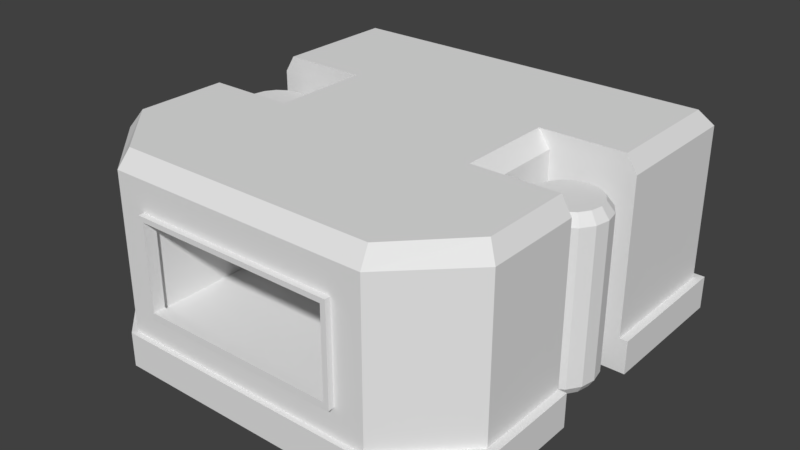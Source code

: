 # Source: Base.blend  (saved by Blender 2.78.0; exported with 4.5.12 LTS)
import bpy
from mathutils import Matrix  # noqa: F401  (used for matrix-valued properties, if any)

bpy.ops.wm.read_factory_settings(use_empty=True)
scene = bpy.context.scene
scene.name = 'Scene'

# ---- collections
col_collection_10 = bpy.data.collections.new('Collection 10'); scene.collection.children.link(col_collection_10)

# ---- materials (node trees are filled in below, after node groups)
mat_material_001 = bpy.data.materials.new('Material.001')
mat_material_001.alpha_threshold = 0.0
mat_material_001.use_transparent_shadow = False
mat_material_001.roughness = 0.5
mat_material_001.line_color = (0.0, 0.0, 0.0, 1.0)

# ---- material node trees

# ---- world
world_world = bpy.data.worlds.new('World'); scene.world = world_world
world_world.color = (0.05088, 0.05088, 0.05088)
world_world.use_sun_shadow = False
world_world.sun_shadow_jitter_overblur = 0.0
world_world.cycles.sampling_method = 'MANUAL'

# ---- meshes
me_cube_001 = bpy.data.meshes.new('Cube.001')
me_cube_001.from_pydata([(-0.325, -0.4993, -0.25), (-0.325, -0.4993, -0.1674), (-0.3126, -0.4576, 0.25), (-0.4806, 0.4812, -0.1674), (-0.2377, -0.4993, -0.25), (-0.2395, -0.4576, 0.25), (-0.2377, -0.4993, -0.1674), (-0.2377, 0.4993, -0.1674), (-0.2377, 0.4812, -0.1674), (-0.2377, -0.4868, -0.1674), (-0.3198, -0.4868, -0.08323), (-0.4806, -0.3299, 0.1242), (-0.4806, -0.3299, -0.08323), (-0.2377, 0.4812, 0.1242), (-0.2377, 0.4812, -0.08323), (-0.4806, 0.4812, 0.2089), (-0.2377, 0.4812, 0.2089), (-0.2377, -0.4868, 0.2089), (-0.3198, -0.4868, -0.1674), (-0.2377, -0.471, 0.1242), (-0.3198, -0.4868, 0.2089), (-0.3198, -0.4868, 0.1242), (-0.2377, -0.471, -0.08323), (-0.2507, -0.2351, 0.1355), (-0.2507, -0.2351, -0.09454), (-0.2507, -0.471, -0.09454), (-0.2377, -0.4868, -0.08323), (-0.2377, -0.4868, 0.1242), (-0.2507, -0.471, 0.1355), (-0.2377, 0.4812, 0.1362), (-0.3198, -0.4868, 0.1362), (-0.2377, -0.4868, 0.1362), (-0.2498, -0.4993, -0.25), (-0.2498, -0.4576, 0.25), (-0.2498, -0.4993, -0.1674), (-0.2498, 0.4812, -0.1674), (-0.2498, -0.3374, -0.25), (-0.2498, 0.4993, -0.1674), (-0.2498, 0.4457, 0.25), (-0.2498, 0.4812, -0.08323), (-0.2498, 0.4812, 0.1242), (-0.2498, 0.4812, 0.2089), (-0.2498, -0.4868, -0.1674), (-0.2498, -0.4868, 0.2089), (-0.2498, -0.4868, -0.08323), (-0.2498, -0.4868, 0.1242), (-0.2498, -0.4868, 0.1362), (-0.2498, 0.4812, 0.1362), (-0.4806, 0.4812, -0.09753), (-0.2377, 0.4812, -0.09753), (-0.3198, -0.4868, -0.09753), (-0.2377, -0.4868, -0.09753), (-0.2498, -0.4868, -0.09753), (-0.2498, 0.4812, -0.09753), (-0.2498, -0.5007, -0.08323), (-0.2377, -0.5007, -0.08323), (-0.2377, -0.5007, 0.1362), (-0.2377, -0.5007, 0.1242), (-0.2377, -0.5007, -0.09753), (-0.2498, -0.5007, 0.1242), (-0.2498, -0.5007, 0.1362), (-0.2498, -0.5007, -0.09753), (-0.4556, 0.1442, 0.25), (-0.5, 0.1442, -0.1674), (-0.4806, 0.1442, -0.1674), (-0.5, 0.1442, -0.25), (-0.2377, 0.1442, -0.25), (-0.4806, 0.1442, -0.08323), (-0.4806, 0.1442, 0.1242), (-0.4806, 0.1442, 0.2089), (-0.4806, 0.1442, 0.1362), (-0.2498, 0.1442, -0.25), (-0.2498, 0.1442, 0.25), (-0.4806, 0.1442, -0.09753), (-0.4806, -0.09339, -0.1674), (-0.2382, -0.09339, 0.25), (-0.2498, -0.09339, 0.25), (-0.4556, -0.09339, 0.25), (-0.5, -0.09339, -0.1674), (-0.5, -0.09339, -0.25), (-0.2377, -0.09339, -0.25), (-0.4806, -0.09339, -0.08323), (-0.4806, -0.09339, 0.1242), (-0.4806, -0.09339, 0.2089), (-0.4806, -0.09339, 0.1362), (-0.2498, -0.09339, -0.25), (-0.4806, -0.09339, -0.09753), (-0.4806, -0.3299, -0.1674), (-0.5, -0.3374, -0.1674), (-0.5, 0.4993, -0.1674), (-0.2789, -0.09339, -0.09753), (-0.2789, 0.1442, -0.1674), (-0.5, -0.3374, -0.25), (-0.2498, -0.3275, 0.25), (-0.4556, -0.3112, 0.25), (-0.4806, -0.3299, -0.09753), (-0.2498, 0.4993, -0.25), (-0.2789, -0.09339, 0.1362), (-0.2395, 0.4457, 0.25), (-0.2377, 0.4993, -0.25), (-0.2377, -0.3299, 0.25), (-0.4806, -0.3299, 0.1362), (-0.4806, 0.4812, 0.1362), (-0.4806, 0.4812, 0.1242), (-0.4806, 0.4812, -0.08323), (-0.2789, 0.1442, -0.08323), (-0.2789, 0.1442, 0.1242), (-0.4806, -0.3299, 0.2089), (-0.2789, 0.1442, 0.2089), (-0.2789, 0.1442, 0.1362), (-0.2377, -0.3374, -0.25), (-0.2789, -0.09339, 0.2089), (-0.2789, -0.09339, 0.1242), (-0.2789, 0.1442, -0.09753), (-0.2388, 0.1442, 0.25), (-0.2789, -0.09339, -0.08323), (-0.2789, -0.09339, -0.1674), (-0.5, 0.4993, -0.25), (-0.4556, 0.4457, 0.25), (-0.3274, 0.02752, 0.1843), (-0.3088, 0.02752, 0.1598), (-0.333, -0.0004226, 0.1843), (-0.3158, -0.007534, 0.1598), (-0.3488, -0.02411, 0.1843), (-0.3357, -0.03725, 0.1598), (-0.3726, -0.03994, 0.1843), (-0.3654, -0.05711, 0.1598), (-0.4005, -0.0455, 0.1843), (-0.4005, -0.06409, 0.1598), (-0.4285, -0.03994, 0.1843), (-0.4356, -0.05711, 0.1598), (-0.4523, -0.02411, 0.1843), (-0.4654, -0.03725, 0.1598), (-0.4681, -0.0004226, 0.1843), (-0.4853, -0.007534, 0.1598), (-0.4737, 0.02752, 0.1843), (-0.4923, 0.02752, 0.1598), (-0.4681, 0.05547, 0.1843), (-0.4853, 0.06258, 0.1598), (-0.4523, 0.07916, 0.1843), (-0.4654, 0.0923, 0.1598), (-0.4285, 0.09499, 0.1843), (-0.4356, 0.1122, 0.1598), (-0.4005, 0.1006, 0.1843), (-0.4005, 0.1191, 0.1598), (-0.3726, 0.09499, 0.1843), (-0.3654, 0.1122, 0.1598), (-0.3488, 0.07916, 0.1843), (-0.3357, 0.0923, 0.1598), (-0.333, 0.05547, 0.1843), (-0.3158, 0.06258, 0.1598), (-0.3212, 0.02752, -0.2259), (-0.3088, 0.02752, -0.2059), (-0.3158, -0.007534, -0.2059), (-0.3272, -0.002814, -0.2259), (-0.3357, -0.03725, -0.2059), (-0.3444, -0.02853, -0.2259), (-0.3654, -0.05711, -0.2059), (-0.3702, -0.04572, -0.2259), (-0.4005, -0.06409, -0.2059), (-0.4005, -0.05175, -0.2259), (-0.4356, -0.05711, -0.2059), (-0.4309, -0.04572, -0.2259), (-0.4654, -0.03725, -0.2059), (-0.4567, -0.02853, -0.2259), (-0.4853, -0.007534, -0.2059), (-0.4739, -0.002814, -0.2259), (-0.4923, 0.02752, -0.2059), (-0.4799, 0.02752, -0.2259), (-0.4853, 0.06258, -0.2059), (-0.4739, 0.05786, -0.2259), (-0.4654, 0.0923, -0.2059), (-0.4567, 0.08358, -0.2259), (-0.4356, 0.1122, -0.2059), (-0.4309, 0.1008, -0.2259), (-0.4005, 0.1191, -0.2059), (-0.4005, 0.1068, -0.2259), (-0.3654, 0.1122, -0.2059), (-0.3702, 0.1008, -0.2259), (-0.3357, 0.0923, -0.2059), (-0.3444, 0.08358, -0.2259), (-0.3158, 0.06258, -0.2059), (-0.3272, 0.05786, -0.2259), (0.325, -0.4993, -0.25), (0.325, -0.4993, -0.1674), (0.3126, -0.4576, 0.25), (-2.183e-08, -0.4993, -0.1674), (2.183e-08, 0.4993, -0.1674), (-2.183e-08, -0.4993, -0.25), (-2e-08, -0.4576, 0.25), (1.948e-08, 0.4457, 0.25), (-1.442e-08, -0.3299, 0.25), (-1.475e-08, -0.3374, -0.25), (2.183e-08, 0.4993, -0.25), (2.103e-08, 0.4812, -0.1674), (0.4806, 0.4812, -0.1674), (0.2377, -0.4993, -0.25), (0.2395, -0.4576, 0.25), (0.2377, -0.4993, -0.1674), (0.2377, 0.4993, -0.1674), (0.2377, 0.4812, -0.1674), (0.2377, -0.4868, -0.1674), (2.103e-08, 0.4812, 0.1242), (2.103e-08, 0.4812, -0.08323), (-2.128e-08, -0.4868, 0.1242), (0.3198, -0.4868, -0.08323), (0.4806, -0.3299, 0.1242), (0.4806, -0.3299, -0.08323), (0.2377, 0.4812, 0.1242), (0.2377, 0.4812, -0.08323), (2.103e-08, 0.4812, 0.2089), (-2.128e-08, -0.4868, 0.2089), (0.4806, 0.4812, 0.2089), (0.2377, 0.4812, 0.2089), (0.2377, -0.4868, 0.2089), (-1.028e-08, -0.2351, -0.09454), (-2.128e-08, -0.4868, -0.1674), (0.3198, -0.4868, -0.1674), (0.2377, -0.471, 0.1242), (-2.059e-08, -0.471, 0.1242), (-1.028e-08, -0.2351, 0.1355), (0.3198, -0.4868, 0.2089), (-2.059e-08, -0.471, -0.08323), (0.3198, -0.4868, 0.1242), (0.2377, -0.471, -0.08323), (0.2507, -0.2351, 0.1355), (0.2507, -0.2351, -0.09454), (0.2507, -0.471, -0.09454), (0.2377, -0.4868, -0.08323), (0.2377, -0.4868, 0.1242), (-2.128e-08, -0.4868, -0.08323), (-2.059e-08, -0.471, -0.09454), (0.2507, -0.471, 0.1355), (-2.059e-08, -0.471, 0.1355), (2.103e-08, 0.4812, 0.1362), (0.2377, 0.4812, 0.1362), (0.3198, -0.4868, 0.1362), (0.2377, -0.4868, 0.1362), (-2.128e-08, -0.4868, 0.1362), (0.2498, -0.4993, -0.25), (0.2498, -0.4576, 0.25), (0.2498, -0.4993, -0.1674), (0.2498, 0.4812, -0.1674), (0.2498, -0.3374, -0.25), (0.2498, 0.4993, -0.1674), (0.2498, 0.4457, 0.25), (0.2498, 0.4812, -0.08323), (0.2498, 0.4812, 0.1242), (0.2498, 0.4812, 0.2089), (0.2498, -0.4868, -0.1674), (0.2498, -0.4868, 0.2089), (0.2498, -0.4868, -0.08323), (0.2498, -0.4868, 0.1242), (0.2498, -0.4868, 0.1362), (0.2498, 0.4812, 0.1362), (2.103e-08, 0.4812, -0.09753), (0.4806, 0.4812, -0.09753), (0.2377, 0.4812, -0.09753), (0.3198, -0.4868, -0.09753), (-2.128e-08, -0.4868, -0.09753), (0.2377, -0.4868, -0.09753), (0.2498, -0.4868, -0.09753), (0.2498, 0.4812, -0.09753), (0.2498, -0.5007, -0.08323), (0.2377, -0.5007, -0.08323), (0.2377, -0.5007, 0.1362), (0.2377, -0.5007, 0.1242), (-2.189e-08, -0.5007, -0.09753), (-2.189e-08, -0.5007, -0.08323), (-2.189e-08, -0.5007, 0.1242), (0.2377, -0.5007, -0.09753), (0.2498, -0.5007, 0.1242), (-2.189e-08, -0.5007, 0.1362), (0.2498, -0.5007, 0.1362), (0.2498, -0.5007, -0.09753), (6.305e-09, 0.1442, -0.25), (0.4556, 0.1442, 0.25), (0.5, 0.1442, -0.1674), (6.305e-09, 0.1442, 0.25), (0.4806, 0.1442, -0.1674), (0.5, 0.1442, -0.25), (0.2377, 0.1442, -0.25), (0.4806, 0.1442, -0.08323), (0.4806, 0.1442, 0.1242), (0.4806, 0.1442, 0.2089), (0.4806, 0.1442, 0.1362), (0.2498, 0.1442, -0.25), (0.2498, 0.1442, 0.25), (0.4806, 0.1442, -0.09753), (-4.082e-09, -0.09339, 0.25), (0.4806, -0.09339, -0.1674), (0.2382, -0.09339, 0.25), (0.2498, -0.09339, 0.25), (-4.082e-09, -0.09339, -0.25), (0.4556, -0.09339, 0.25), (0.5, -0.09339, -0.1674), (0.5, -0.09339, -0.25), (0.2377, -0.09339, -0.25), (0.4806, -0.09339, -0.08323), (0.4806, -0.09339, 0.1242), (0.4806, -0.09339, 0.2089), (0.4806, -0.09339, 0.1362), (0.2498, -0.09339, -0.25), (0.4806, -0.09339, -0.09753), (0.4806, -0.3299, -0.1674), (0.5, -0.3374, -0.1674), (0.5, 0.4993, -0.1674), (0.2789, -0.09339, -0.09753), (0.2789, 0.1442, -0.1674), (0.5, -0.3374, -0.25), (0.2498, -0.3275, 0.25), (0.4556, -0.3112, 0.25), (0.4806, -0.3299, -0.09753), (0.2498, 0.4993, -0.25), (0.2789, -0.09339, 0.1362), (0.2395, 0.4457, 0.25), (0.2377, 0.4993, -0.25), (0.2377, -0.3299, 0.25), (0.4806, -0.3299, 0.1362), (0.4806, 0.4812, 0.1362), (0.4806, 0.4812, 0.1242), (0.4806, 0.4812, -0.08323), (0.2789, 0.1442, -0.08323), (0.2789, 0.1442, 0.1242), (0.4806, -0.3299, 0.2089), (0.2789, 0.1442, 0.2089), (0.2789, 0.1442, 0.1362), (0.2377, -0.3374, -0.25), (0.2789, -0.09339, 0.2089), (0.2789, -0.09339, 0.1242), (0.2789, 0.1442, -0.09753), (0.2388, 0.1442, 0.25), (0.2789, -0.09339, -0.08323), (0.2789, -0.09339, -0.1674), (0.5, 0.4993, -0.25), (0.4556, 0.4457, 0.25), (0.3274, 0.02752, 0.1843), (0.3088, 0.02752, 0.1598), (0.333, -0.0004226, 0.1843), (0.3158, -0.007534, 0.1598), (0.3488, -0.02411, 0.1843), (0.3357, -0.03725, 0.1598), (0.3726, -0.03994, 0.1843), (0.3654, -0.05711, 0.1598), (0.4005, -0.0455, 0.1843), (0.4005, -0.06409, 0.1598), (0.4285, -0.03994, 0.1843), (0.4356, -0.05711, 0.1598), (0.4523, -0.02411, 0.1843), (0.4654, -0.03725, 0.1598), (0.4681, -0.0004226, 0.1843), (0.4853, -0.007534, 0.1598), (0.4737, 0.02752, 0.1843), (0.4923, 0.02752, 0.1598), (0.4681, 0.05547, 0.1843), (0.4853, 0.06258, 0.1598), (0.4523, 0.07916, 0.1843), (0.4654, 0.0923, 0.1598), (0.4285, 0.09499, 0.1843), (0.4356, 0.1122, 0.1598), (0.4005, 0.1006, 0.1843), (0.4005, 0.1191, 0.1598), (0.3726, 0.09499, 0.1843), (0.3654, 0.1122, 0.1598), (0.3488, 0.07916, 0.1843), (0.3357, 0.0923, 0.1598), (0.333, 0.05547, 0.1843), (0.3158, 0.06258, 0.1598), (0.3212, 0.02752, -0.2259), (0.3088, 0.02752, -0.2059), (0.3158, -0.007534, -0.2059), (0.3272, -0.002814, -0.2259), (0.3357, -0.03725, -0.2059), (0.3444, -0.02853, -0.2259), (0.3654, -0.05711, -0.2059), (0.3702, -0.04572, -0.2259), (0.4005, -0.06409, -0.2059), (0.4005, -0.05175, -0.2259), (0.4356, -0.05711, -0.2059), (0.4309, -0.04572, -0.2259), (0.4654, -0.03725, -0.2059), (0.4567, -0.02853, -0.2259), (0.4853, -0.007534, -0.2059), (0.4739, -0.002814, -0.2259), (0.4923, 0.02752, -0.2059), (0.4799, 0.02752, -0.2259), (0.4853, 0.06258, -0.2059), (0.4739, 0.05786, -0.2259), (0.4654, 0.0923, -0.2059), (0.4567, 0.08358, -0.2259), (0.4356, 0.1122, -0.2059), (0.4309, 0.1008, -0.2259), (0.4005, 0.1191, -0.2059), (0.4005, 0.1068, -0.2259), (0.3654, 0.1122, -0.2059), (0.3702, 0.1008, -0.2259), (0.3357, 0.0923, -0.2059), (0.3444, 0.08358, -0.2259), (0.3158, 0.06258, -0.2059), (0.3272, 0.05786, -0.2259)], [], [(152, 120, 122, 153), (157, 126, 128, 159), (159, 128, 130, 161), (161, 130, 132, 163), (163, 132, 134, 165), (165, 134, 136, 167), (167, 136, 138, 169), (169, 138, 140, 171), (171, 140, 142, 173), (173, 142, 144, 175), (175, 144, 146, 177), (177, 146, 148, 179), (179, 148, 150, 181), (155, 124, 126, 157), (121, 119, 149, 147, 145, 143, 141, 139, 137, 135, 133, 131, 129, 127, 125, 123), (181, 150, 120, 152), (72, 38, 118, 62), (63, 64, 3, 89), (71, 65, 117, 96), (32, 34, 1, 0), (7, 8, 194, 187), (65, 63, 89, 117), (69, 62, 118, 15), (37, 35, 8, 7), (188, 186, 6, 4), (230, 222, 22, 26), (222, 231, 25, 22), (53, 39, 14, 49), (39, 40, 13, 14), (49, 14, 203, 255), (14, 13, 202, 203), (73, 67, 104, 48), (67, 68, 103, 104), (27, 19, 219, 204), (19, 28, 233, 219), (47, 41, 16, 29), (29, 16, 210, 234), (70, 69, 15, 102), (22, 25, 28, 19), (26, 22, 19, 27), (34, 42, 18, 1), (186, 216, 9, 6), (211, 189, 5, 17), (43, 33, 2, 20), (25, 24, 23, 28), (45, 44, 54, 59), (52, 44, 10, 50), (46, 43, 20, 30), (44, 45, 21, 10), (238, 211, 17, 31), (231, 215, 24, 25), (28, 23, 220, 233), (23, 24, 215, 220), (230, 26, 55, 268), (45, 46, 30, 21), (68, 70, 102, 103), (13, 29, 234, 202), (40, 47, 29, 13), (31, 46, 60, 56), (44, 52, 61, 54), (31, 17, 43, 46), (46, 45, 59, 60), (17, 5, 33, 43), (6, 9, 42, 34), (4, 6, 34, 32), (66, 71, 96, 99), (114, 98, 38, 72), (9, 51, 52, 42), (42, 52, 50, 18), (216, 259, 51, 9), (64, 73, 48, 3), (8, 49, 255, 194), (35, 53, 49, 8), (267, 268, 55, 58), (269, 272, 56, 57), (57, 56, 60, 59), (55, 57, 59, 54), (58, 55, 54, 61), (51, 259, 267, 58), (27, 204, 269, 57), (238, 31, 56, 272), (52, 51, 58, 61), (26, 27, 57, 55), (74, 86, 90, 116), (75, 114, 72, 76), (80, 85, 71, 66), (82, 84, 97, 112), (109, 108, 69, 70), (105, 106, 68, 67), (113, 105, 67, 73), (108, 72, 62, 69), (71, 91, 63, 65), (91, 64, 63), (93, 76, 77, 94), (88, 87, 74, 78), (36, 92, 79, 85), (92, 88, 78, 79), (107, 94, 77, 83), (95, 12, 81, 86), (12, 11, 82, 81), (101, 107, 83, 84), (11, 101, 84, 82), (110, 36, 85, 80), (100, 75, 76, 93), (87, 95, 86, 74), (18, 50, 95, 87), (1, 18, 87, 88), (89, 3, 35, 37), (96, 117, 89, 37), (91, 113, 73, 64), (78, 74, 116), (0, 1, 88, 92), (5, 100, 93, 33), (33, 93, 94, 2), (50, 10, 12, 95), (3, 48, 53, 35), (96, 37, 7, 99), (106, 109, 70, 68), (79, 78, 116, 85), (32, 0, 92, 36), (16, 98, 190, 210), (15, 118, 38, 41), (41, 38, 98, 16), (293, 80, 66, 275), (275, 66, 99, 193), (99, 7, 187, 193), (289, 278, 114, 75), (191, 289, 75, 100), (189, 191, 100, 5), (30, 20, 107, 101), (21, 30, 101, 11), (10, 21, 11, 12), (103, 102, 47, 40), (104, 103, 40, 39), (48, 104, 39, 53), (81, 82, 112, 115), (112, 97, 109, 106), (20, 2, 94, 107), (102, 15, 41, 47), (83, 77, 76, 111), (84, 83, 111, 97), (188, 4, 110, 192), (4, 32, 36, 110), (97, 111, 108, 109), (115, 112, 106, 105), (86, 81, 115, 90), (116, 90, 113, 91), (192, 110, 80, 293), (278, 190, 98, 114), (90, 115, 105, 113), (111, 76, 72, 108), (85, 116, 91, 71), (122, 120, 119, 121), (124, 122, 121, 123), (126, 124, 123, 125), (128, 126, 125, 127), (130, 128, 127, 129), (132, 130, 129, 131), (134, 132, 131, 133), (136, 134, 133, 135), (138, 136, 135, 137), (140, 138, 137, 139), (142, 140, 139, 141), (144, 142, 141, 143), (146, 144, 143, 145), (148, 146, 145, 147), (150, 148, 147, 149), (120, 150, 149, 119), (153, 122, 124, 155), (152, 153, 154, 151), (153, 155, 156, 154), (155, 157, 158, 156), (157, 159, 160, 158), (159, 161, 162, 160), (161, 163, 164, 162), (163, 165, 166, 164), (165, 167, 168, 166), (167, 169, 170, 168), (169, 171, 172, 170), (171, 173, 174, 172), (173, 175, 176, 174), (175, 177, 178, 176), (177, 179, 180, 178), (179, 181, 182, 180), (181, 152, 151, 182), (151, 154, 156, 158, 160, 162, 164, 166, 168, 170, 172, 174, 176, 178, 180, 182), (369, 370, 339, 337), (374, 376, 345, 343), (376, 378, 347, 345), (378, 380, 349, 347), (380, 382, 351, 349), (382, 384, 353, 351), (384, 386, 355, 353), (386, 388, 357, 355), (388, 390, 359, 357), (390, 392, 361, 359), (392, 394, 363, 361), (394, 396, 365, 363), (396, 398, 367, 365), (372, 374, 343, 341), (338, 340, 342, 344, 346, 348, 350, 352, 354, 356, 358, 360, 362, 364, 366, 336), (398, 369, 337, 367), (287, 276, 335, 245), (277, 306, 195, 279), (286, 313, 334, 280), (239, 183, 184, 241), (199, 187, 194, 200), (280, 334, 306, 277), (284, 212, 335, 276), (244, 199, 200, 242), (188, 196, 198, 186), (230, 228, 224, 222), (222, 224, 227, 231), (262, 257, 209, 246), (246, 209, 208, 247), (257, 255, 203, 209), (209, 203, 202, 208), (288, 256, 321, 282), (282, 321, 320, 283), (229, 204, 219, 218), (218, 219, 233, 232), (254, 235, 213, 248), (235, 234, 210, 213), (285, 319, 212, 284), (224, 218, 232, 227), (228, 229, 218, 224), (241, 184, 217, 249), (186, 198, 201, 216), (211, 214, 197, 189), (250, 221, 185, 240), (227, 232, 225, 226), (252, 271, 263, 251), (261, 258, 205, 251), (253, 236, 221, 250), (251, 205, 223, 252), (238, 237, 214, 211), (231, 227, 226, 215), (232, 233, 220, 225), (225, 220, 215, 226), (230, 268, 264, 228), (252, 223, 236, 253), (283, 320, 319, 285), (208, 202, 234, 235), (247, 208, 235, 254), (237, 265, 273, 253), (251, 263, 274, 261), (237, 253, 250, 214), (253, 273, 271, 252), (214, 250, 240, 197), (198, 241, 249, 201), (196, 239, 241, 198), (281, 316, 313, 286), (331, 287, 245, 315), (201, 249, 261, 260), (249, 217, 258, 261), (216, 201, 260, 259), (279, 195, 256, 288), (200, 194, 255, 257), (242, 200, 257, 262), (267, 270, 264, 268), (269, 266, 265, 272), (266, 271, 273, 265), (264, 263, 271, 266), (270, 274, 263, 264), (260, 270, 267, 259), (229, 266, 269, 204), (238, 272, 265, 237), (261, 274, 270, 260), (228, 264, 266, 229), (290, 333, 307, 303), (291, 292, 287, 331), (297, 281, 286, 302), (299, 329, 314, 301), (326, 285, 284, 325), (322, 282, 283, 323), (330, 288, 282, 322), (325, 284, 276, 287), (286, 280, 277, 308), (308, 277, 279), (310, 311, 294, 292), (305, 295, 290, 304), (243, 302, 296, 309), (309, 296, 295, 305), (324, 300, 294, 311), (312, 303, 298, 207), (207, 298, 299, 206), (318, 301, 300, 324), (206, 299, 301, 318), (327, 297, 302, 243), (317, 310, 292, 291), (304, 290, 303, 312), (217, 304, 312, 258), (184, 305, 304, 217), (306, 244, 242, 195), (313, 244, 306, 334), (308, 279, 288, 330), (295, 333, 290), (183, 309, 305, 184), (197, 240, 310, 317), (240, 185, 311, 310), (258, 312, 207, 205), (195, 242, 262, 256), (313, 316, 199, 244), (323, 283, 285, 326), (296, 302, 333, 295), (239, 243, 309, 183), (213, 210, 190, 315), (212, 248, 245, 335), (248, 213, 315, 245), (293, 275, 281, 297), (275, 193, 316, 281), (316, 193, 187, 199), (289, 291, 331, 278), (191, 317, 291, 289), (189, 197, 317, 191), (236, 318, 324, 221), (223, 206, 318, 236), (205, 207, 206, 223), (320, 247, 254, 319), (321, 246, 247, 320), (256, 262, 246, 321), (298, 332, 329, 299), (329, 323, 326, 314), (221, 324, 311, 185), (319, 254, 248, 212), (300, 328, 292, 294), (301, 314, 328, 300), (188, 192, 327, 196), (196, 327, 243, 239), (314, 326, 325, 328), (332, 322, 323, 329), (303, 307, 332, 298), (333, 308, 330, 307), (192, 293, 297, 327), (278, 331, 315, 190), (307, 330, 322, 332), (328, 325, 287, 292), (302, 286, 308, 333), (339, 338, 336, 337), (341, 340, 338, 339), (343, 342, 340, 341), (345, 344, 342, 343), (347, 346, 344, 345), (349, 348, 346, 347), (351, 350, 348, 349), (353, 352, 350, 351), (355, 354, 352, 353), (357, 356, 354, 355), (359, 358, 356, 357), (361, 360, 358, 359), (363, 362, 360, 361), (365, 364, 362, 363), (367, 366, 364, 365), (337, 336, 366, 367), (370, 372, 341, 339), (369, 368, 371, 370), (370, 371, 373, 372), (372, 373, 375, 374), (374, 375, 377, 376), (376, 377, 379, 378), (378, 379, 381, 380), (380, 381, 383, 382), (382, 383, 385, 384), (384, 385, 387, 386), (386, 387, 389, 388), (388, 389, 391, 390), (390, 391, 393, 392), (392, 393, 395, 394), (394, 395, 397, 396), (396, 397, 399, 398), (398, 399, 368, 369), (368, 399, 397, 395, 393, 391, 389, 387, 385, 383, 381, 379, 377, 375, 373, 371)])
me_cube_001.materials.append(mat_material_001)
me_cube_001.use_remesh_preserve_volume = False
me_cube_001.use_remesh_preserve_attributes = False
me_cube_001.use_mirror_vertex_groups = False
me_cube_001.update()

# ---- objects
ob_cube = bpy.data.objects.new('Cube', me_cube_001)

# ---- transforms, parenting, visibility, modifiers, constraints
ob_cube.location = (0.0, 0.0, 0.0)
ob_cube.lock_rotations_4d = False
ob_cube.empty_display_type = 'ARROWS'
ob_cube.lineart.crease_threshold = 0.0

# ---- collection membership
col_collection_10.objects.link(ob_cube)

# ---- scene / render settings (as saved in the file)
scene.frame_start = 1; scene.frame_end = 250; scene.frame_set(1)
scene.render.engine = 'BLENDER_EEVEE_NEXT'
scene.render.resolution_percentage = 50
scene.render.dither_intensity = 0.0
scene.cycles.use_denoising = False
scene.cycles.samples = 128
scene.cycles.sampling_pattern = 'TABULATED_SOBOL'
scene.cycles.light_sampling_threshold = 0.0
scene.cycles.use_adaptive_sampling = False
scene.cycles.use_light_tree = False
scene.cycles.blur_glossy = 0.0
scene.cycles.sample_clamp_indirect = 0.0
scene.view_settings.view_transform = 'Standard'
bpy.context.view_layer.update()

# ---- added for rendering (the .blend has no active camera and no usable light): camera, sun
cam_auto = bpy.data.cameras.new('AutoCamera')
cam_auto.lens = 50.0
cam_auto.sensor_width = 36.0
cam_auto.clip_end = 1000.0
ob_auto_camera = bpy.data.objects.new('AutoCamera', cam_auto)
scene.collection.objects.link(ob_auto_camera)
ob_auto_camera.location = (1.38784, -1.6661, 1.11027)
ob_auto_camera.rotation_euler = (1.09748, -7.21219e-08, 0.694738)
scene.camera = ob_auto_camera
light_auto_sun = bpy.data.lights.new('AutoSun', 'SUN')
light_auto_sun.energy = 3.0
light_auto_sun.angle = 0.0523599
ob_auto_sun = bpy.data.objects.new('AutoSun', light_auto_sun)
scene.collection.objects.link(ob_auto_sun)
ob_auto_sun.rotation_euler = (0.872665, 0.174533, 0.523599)
bpy.context.view_layer.update()
